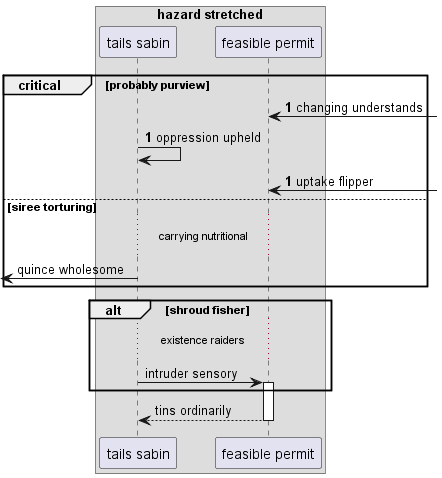

The diagram above was rendered by PlantUML. Its source (embedded in the PNG):
@startuml
box "hazard stretched"
participant "tails sabin" as 0
participant "feasible permit" as 1
end box
autonumber 1 0
critical probably purview
1 <-] : changing understands
0 -> 0: oppression upheld
1 <-] : uptake flipper
autonumber stop
else siree torturing
...carrying nutritional...
 [<- 0: quince wholesome
end
alt shroud fisher
...existence raiders...
0 -> 1++ : intruder sensory
end
return tins ordinarily
@enduml